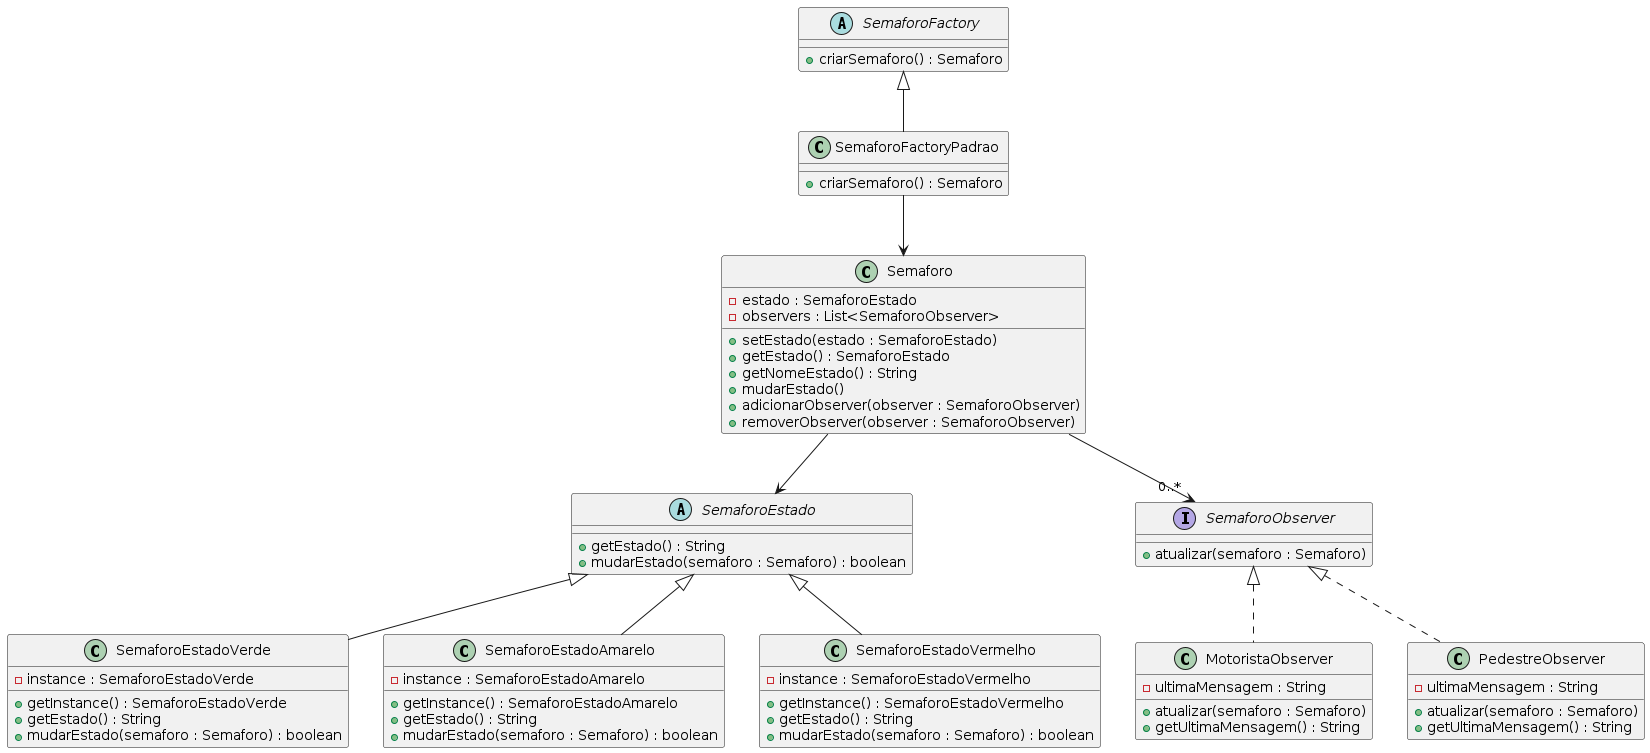

The diagram above was rendered by PlantUML. Its source (embedded in the PNG):
@startuml
abstract class SemaforoEstado {
    +getEstado() : String
    +mudarEstado(semaforo : Semaforo) : boolean
}

class SemaforoEstadoVerde {
    -instance : SemaforoEstadoVerde
    +getInstance() : SemaforoEstadoVerde
    +getEstado() : String
    +mudarEstado(semaforo : Semaforo) : boolean
}

class SemaforoEstadoAmarelo {
    -instance : SemaforoEstadoAmarelo
    +getInstance() : SemaforoEstadoAmarelo
    +getEstado() : String
    +mudarEstado(semaforo : Semaforo) : boolean
}

class SemaforoEstadoVermelho {
    -instance : SemaforoEstadoVermelho
    +getInstance() : SemaforoEstadoVermelho
    +getEstado() : String
    +mudarEstado(semaforo : Semaforo) : boolean
}

class Semaforo {
    -estado : SemaforoEstado
    -observers : List<SemaforoObserver>
    +setEstado(estado : SemaforoEstado)
    +getEstado() : SemaforoEstado
    +getNomeEstado() : String
    +mudarEstado()
    +adicionarObserver(observer : SemaforoObserver)
    +removerObserver(observer : SemaforoObserver)
}

interface SemaforoObserver {
    +atualizar(semaforo : Semaforo)
}

class MotoristaObserver {
    -ultimaMensagem : String
    +atualizar(semaforo : Semaforo)
    +getUltimaMensagem() : String
}

class PedestreObserver {
    -ultimaMensagem : String
    +atualizar(semaforo : Semaforo)
    +getUltimaMensagem() : String
}

abstract class SemaforoFactory {
    +criarSemaforo() : Semaforo
}

class SemaforoFactoryPadrao {
    +criarSemaforo() : Semaforo
}

SemaforoEstado <|-- SemaforoEstadoVerde
SemaforoEstado <|-- SemaforoEstadoAmarelo
SemaforoEstado <|-- SemaforoEstadoVermelho

Semaforo --> SemaforoEstado

SemaforoObserver <|.. MotoristaObserver
SemaforoObserver <|.. PedestreObserver

Semaforo --> "0..*" SemaforoObserver

SemaforoFactory <|-- SemaforoFactoryPadrao
SemaforoFactoryPadrao --> Semaforo
@enduml